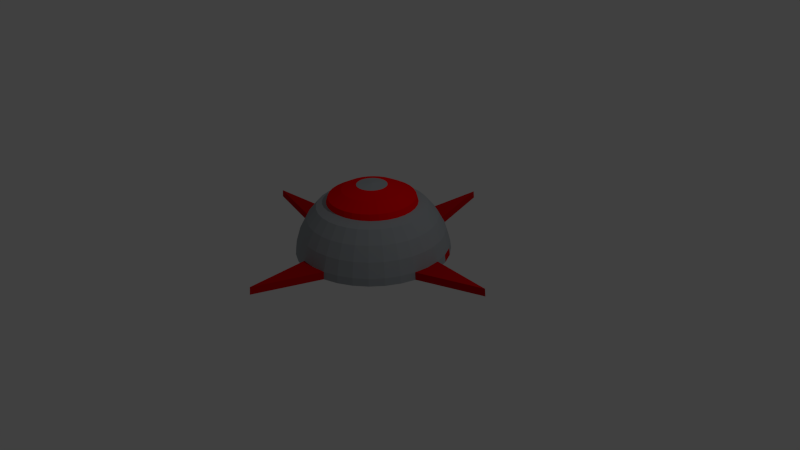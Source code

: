 # Source: ArchitectBomb_1.blend  (saved by Blender 2.73.0; exported with 4.5.12 LTS)
import bpy
from mathutils import Matrix  # noqa: F401  (used for matrix-valued properties, if any)

bpy.ops.wm.read_factory_settings(use_empty=True)
scene = bpy.context.scene
scene.name = 'Scene'

# ---- collections
col_collection_1 = bpy.data.collections.new('Collection 1'); scene.collection.children.link(col_collection_1)

# ---- materials (node trees are filled in below, after node groups)
mat_default = bpy.data.materials.new('Default')
mat_default.alpha_threshold = 0.0
mat_default.use_transparent_shadow = False
mat_default.diffuse_color = (0.5071, 0.5071, 0.5071, 1.0)
mat_default.roughness = 0.5
mat_explosive = bpy.data.materials.new('Explosive')
mat_explosive.alpha_threshold = 0.0
mat_explosive.use_transparent_shadow = False
mat_explosive.diffuse_color = (0.9699, 0.001011, 0.001984, 1.0)
mat_explosive.specular_color = (1.0, 0.0, 0.007239)
mat_explosive.roughness = 0.5
mat_explosive.specular_intensity = 0.8152
mat_bombcase = bpy.data.materials.new('BombCase')
mat_bombcase.alpha_threshold = 0.0
mat_bombcase.use_transparent_shadow = False
mat_bombcase.diffuse_color = (0.3509, 0.3788, 0.402, 1.0)
mat_bombcase.specular_color = (0.2957, 0.2957, 0.2957)
mat_bombcase.roughness = 0.5
mat_bombcase.specular_intensity = 0.9308
mat_sensors = bpy.data.materials.new('Sensors')
mat_sensors.alpha_threshold = 0.0
mat_sensors.use_transparent_shadow = False
mat_sensors.diffuse_color = (0.5815, 0.002385, 0.004986, 1.0)
mat_sensors.specular_color = (0.5277, 0.001363, 0.006599)
mat_sensors.roughness = 0.5
mat_sensors.specular_intensity = 0.7308

# ---- material node trees

# ---- world
world_world = bpy.data.worlds.new('World'); scene.world = world_world
world_world.color = (0.05088, 0.05088, 0.05088)
world_world.use_sun_shadow = False
world_world.sun_shadow_jitter_overblur = 0.0
world_world.cycles.sampling_method = 'MANUAL'
world_world.cycles.sample_map_resolution = 256

# ---- cameras
cam_camera = bpy.data.cameras.new('Camera')
cam_camera.clip_end = 100.0
cam_camera.lens = 35.0
cam_camera.sensor_width = 32.0
cam_camera.sensor_height = 18.0
cam_camera.ortho_scale = 7.314
cam_camera.dof.focus_distance = 0.0
cam_camera.dof.aperture_fstop = 128.0

# ---- lights
light_lamp = bpy.data.lights.new('Lamp', 'POINT')
light_lamp.transmission_factor = 0.0
light_lamp.cutoff_distance = 30.0
light_lamp.energy = 100.0
light_lamp.shadow_buffer_clip_start = 1.001
light_lamp.shadow_soft_size = 0.1
light_lamp.shadow_maximum_resolution = 0.006
light_lamp.use_absolute_resolution = True
light_lamp.cycles.use_multiple_importance_sampling = False

# ---- meshes
me_sphere = bpy.data.meshes.new('Sphere')
me_sphere.from_pydata([(-0.1951, 0.0, 0.9808), (-0.3827, 0.0, 0.9239), (-0.5556, 0.0, 0.8315), (-0.7071, 0.0, 0.7071), (-0.8315, 0.0, 0.5556), (-0.9239, 0.0, 0.3827), (-0.9808, 0.0, 0.1951), (-0.1913, 0.03806, 0.9808), (-0.3753, 0.07466, 0.9239), (-0.5449, 0.1084, 0.8315), (-0.6935, 0.1379, 0.7071), (-0.8155, 0.1622, 0.5556), (-0.9061, 0.1802, 0.3827), (-0.9619, 0.1913, 0.1951), (-0.1802, 0.07466, 0.9808), (-0.3536, 0.1464, 0.9239), (-0.5133, 0.2126, 0.8315), (-0.6533, 0.2706, 0.7071), (-0.7682, 0.3182, 0.5556), (-0.8536, 0.3536, 0.3827), (-0.9061, 0.3753, 0.1951), (-0.1622, 0.1084, 0.9808), (-0.3182, 0.2126, 0.9239), (-0.4619, 0.3087, 0.8315), (-0.5879, 0.3928, 0.7071), (-0.6913, 0.4619, 0.5556), (-0.7682, 0.5133, 0.3827), (-0.8155, 0.5449, 0.1951), (-0.1379, 0.1379, 0.9808), (-0.2706, 0.2706, 0.9239), (-0.3928, 0.3928, 0.8315), (-0.5, 0.5, 0.7071), (-0.5879, 0.5879, 0.5556), (-0.6533, 0.6533, 0.3827), (-0.6935, 0.6935, 0.1951), (-0.1084, 0.1622, 0.9808), (-0.2126, 0.3182, 0.9239), (-0.3087, 0.4619, 0.8315), (-0.3928, 0.5879, 0.7071), (-0.4619, 0.6913, 0.5556), (-0.5133, 0.7682, 0.3827), (-0.5449, 0.8155, 0.1951), (-0.07466, 0.1802, 0.9808), (-0.1464, 0.3536, 0.9239), (-0.2126, 0.5133, 0.8315), (-0.2706, 0.6533, 0.7071), (-0.3182, 0.7682, 0.5556), (-0.3536, 0.8536, 0.3827), (-0.3753, 0.9061, 0.1951), (-0.03806, 0.1913, 0.9808), (-0.07466, 0.3753, 0.9239), (-0.1084, 0.5449, 0.8315), (-0.1379, 0.6935, 0.7071), (-0.1622, 0.8155, 0.5556), (-0.1802, 0.9061, 0.3827), (-0.1913, 0.9619, 0.1951), (3.266e-07, 0.1951, 0.9808), (3.192e-07, 0.3827, 0.9239), (3.117e-07, 0.5556, 0.8315), (3.192e-07, 0.7071, 0.7071), (3.341e-07, 0.8315, 0.5556), (2.745e-07, 0.9239, 0.3827), (3.937e-07, 0.9808, 0.1951), (0.03806, 0.1913, 0.9808), (0.07466, 0.3753, 0.9239), (0.1084, 0.5449, 0.8315), (0.138, 0.6935, 0.7071), (0.1622, 0.8155, 0.5556), (0.1802, 0.9061, 0.3827), (0.1913, 0.9619, 0.1951), (0.07466, 0.1802, 0.9808), (0.1464, 0.3536, 0.9239), (0.2126, 0.5133, 0.8315), (0.2706, 0.6533, 0.7071), (0.3182, 0.7682, 0.5556), (0.3536, 0.8536, 0.3827), (0.3753, 0.9061, 0.1951), (0.1084, 0.1622, 0.9808), (0.2126, 0.3182, 0.9239), (0.3087, 0.4619, 0.8315), (0.3928, 0.5879, 0.7071), (0.4619, 0.6913, 0.5556), (0.5133, 0.7682, 0.3827), (0.5449, 0.8155, 0.1951), (0.138, 0.1379, 0.9808), (0.2706, 0.2706, 0.9239), (0.3928, 0.3928, 0.8315), (0.5, 0.5, 0.7071), (0.5879, 0.5879, 0.5556), (0.6533, 0.6533, 0.3827), (0.6935, 0.6935, 0.1951), (0.1622, 0.1084, 0.9808), (0.3182, 0.2126, 0.9239), (0.4619, 0.3087, 0.8315), (0.5879, 0.3928, 0.7071), (0.6913, 0.4619, 0.5556), (0.7682, 0.5133, 0.3827), (0.8155, 0.5449, 0.1951), (0.1802, 0.07466, 0.9808), (0.3536, 0.1464, 0.9239), (0.5133, 0.2126, 0.8315), (0.6533, 0.2706, 0.7071), (0.7682, 0.3182, 0.5556), (0.8536, 0.3536, 0.3827), (0.9061, 0.3753, 0.1951), (0.1913, 0.03806, 0.9808), (0.3753, 0.07466, 0.9239), (0.5449, 0.1084, 0.8315), (0.6935, 0.1379, 0.7071), (0.8155, 0.1622, 0.5556), (0.9061, 0.1802, 0.3827), (0.9619, 0.1913, 0.1951), (0.1951, -7.212e-09, 0.9808), (0.3827, 4.122e-08, 0.9239), (0.5556, 2.632e-08, 0.8315), (0.7071, -2.584e-08, 0.7071), (0.8315, -8.544e-08, 0.5556), (0.9239, 6.357e-08, 0.3827), (0.9808, -8.544e-08, 0.1951), (0.1913, -0.03806, 0.9808), (0.3753, -0.07466, 0.9239), (0.5449, -0.1084, 0.8315), (0.6935, -0.1379, 0.7071), (0.8155, -0.1622, 0.5556), (0.9061, -0.1802, 0.3827), (0.9619, -0.1913, 0.1951), (0.1802, -0.07466, 0.9808), (0.3536, -0.1464, 0.9239), (0.5133, -0.2126, 0.8315), (0.6533, -0.2706, 0.7071), (0.7682, -0.3182, 0.5556), (0.8536, -0.3536, 0.3827), (0.9061, -0.3753, 0.1951), (0.1622, -0.1084, 0.9808), (0.3182, -0.2126, 0.9239), (0.4619, -0.3087, 0.8315), (0.5879, -0.3928, 0.7071), (0.6913, -0.4619, 0.5556), (0.7682, -0.5133, 0.3827), (0.8155, -0.5449, 0.1951), (0.138, -0.1379, 0.9808), (0.2706, -0.2706, 0.9239), (0.3928, -0.3928, 0.8315), (0.5, -0.5, 0.7071), (0.5879, -0.5879, 0.5556), (0.6533, -0.6533, 0.3827), (0.6935, -0.6935, 0.1951), (0.1084, -0.1622, 0.9808), (0.2126, -0.3182, 0.9239), (0.3087, -0.4619, 0.8315), (0.3928, -0.5879, 0.7071), (0.4619, -0.6913, 0.5556), (0.5133, -0.7682, 0.3827), (0.5449, -0.8155, 0.1951), (1.907, -3.826e-07, 0.1879), (0.07466, -0.1802, 0.9808), (0.1464, -0.3536, 0.9239), (0.2126, -0.5133, 0.8315), (0.2706, -0.6533, 0.7071), (0.3182, -0.7682, 0.5556), (0.3536, -0.8536, 0.3827), (0.3753, -0.9061, 0.1951), (0.03806, -0.1913, 0.9808), (0.07466, -0.3753, 0.9239), (0.1084, -0.5449, 0.8315), (0.1379, -0.6935, 0.7071), (0.1622, -0.8155, 0.5556), (0.1802, -0.9061, 0.3827), (0.1913, -0.9619, 0.1951), (3.117e-07, -0.1951, 0.9808), (2.819e-07, -0.3827, 0.9239), (2.819e-07, -0.5556, 0.8315), (1.851e-07, -0.7071, 0.7071), (1.404e-07, -0.8315, 0.5556), (3.192e-07, -0.9239, 0.3827), (9.567e-08, -0.9808, 0.1951), (-0.03806, -0.1913, 0.9808), (-0.07466, -0.3753, 0.9239), (-0.1084, -0.5449, 0.8315), (-0.1379, -0.6935, 0.7071), (-0.1622, -0.8155, 0.5556), (-0.1802, -0.9061, 0.3827), (-0.1913, -0.9619, 0.1951), (-0.07466, -0.1802, 0.9808), (-0.1464, -0.3536, 0.9239), (-0.2126, -0.5133, 0.8315), (-0.2706, -0.6533, 0.7071), (-0.3182, -0.7682, 0.5556), (-0.3536, -0.8536, 0.3827), (-0.3753, -0.9061, 0.1951), (-0.1084, -0.1622, 0.9808), (-0.2126, -0.3182, 0.9239), (-0.3087, -0.4619, 0.8315), (-0.3928, -0.5879, 0.7071), (-0.4619, -0.6913, 0.5556), (-0.5133, -0.7682, 0.3827), (-0.5449, -0.8155, 0.1951), (-0.1379, -0.1379, 0.9808), (-0.2706, -0.2706, 0.9239), (-0.3928, -0.3928, 0.8315), (-0.5, -0.5, 0.7071), (-0.5879, -0.5879, 0.5556), (-0.6533, -0.6533, 0.3827), (-0.6935, -0.6935, 0.1951), (5.982e-07, 1.899, 0.1871), (-0.1622, -0.1084, 0.9808), (-0.3182, -0.2126, 0.9239), (-0.4619, -0.3087, 0.8315), (-0.5879, -0.3928, 0.7071), (-0.6913, -0.4619, 0.5556), (-0.7682, -0.5133, 0.3827), (-0.8155, -0.5449, 0.1951), (2.48e-08, -1.247e-07, 1.0), (-0.1802, -0.07466, 0.9808), (-0.3536, -0.1464, 0.9239), (-0.5133, -0.2126, 0.8315), (-0.6533, -0.2706, 0.7071), (-0.7682, -0.3182, 0.5556), (-0.8536, -0.3536, 0.3827), (-0.9061, -0.3753, 0.1951), (-0.1913, -0.03806, 0.9808), (-0.3753, -0.07466, 0.9239), (-0.5449, -0.1084, 0.8315), (-0.6935, -0.1379, 0.7071), (-0.8155, -0.1622, 0.5556), (-0.9061, -0.1802, 0.3827), (-0.9619, -0.1913, 0.1951), (6.056e-07, 1.89, 0.2846), (-1.929, -2.044e-06, 0.19), (1.898, -3.752e-07, 0.2854), (-1.919, -2.044e-06, 0.2875), (-0.9904, 0.0, 0.09755), (-0.9714, 0.1932, 0.09755), (-0.915, 0.379, 0.09755), (-0.8235, 0.5502, 0.09755), (-0.7003, 0.7003, 0.09755), (-0.5502, 0.8235, 0.09755), (-0.379, 0.915, 0.09755), (-0.1932, 0.9714, 0.09755), (3.862e-07, 0.9904, 0.09755), (0.1932, 0.9714, 0.09755), (0.379, 0.915, 0.09755), (0.5502, 0.8235, 0.09755), (0.7003, 0.7003, 0.09755), (0.8235, 0.5502, 0.09755), (0.915, 0.379, 0.09755), (0.9714, 0.1932, 0.09755), (0.9904, -9.289e-08, 0.09755), (0.9714, -0.1932, 0.09755), (0.915, -0.379, 0.09755), (0.8235, -0.5502, 0.09755), (0.7003, -0.7003, 0.09755), (0.5502, -0.8235, 0.09755), (0.379, -0.915, 0.09755), (0.1932, -0.9714, 0.09755), (1.18e-07, -0.9904, 0.09755), (-0.1932, -0.9714, 0.09755), (-0.379, -0.915, 0.09755), (-0.5502, -0.8235, 0.09755), (-0.7003, -0.7003, 0.09755), (-0.8235, -0.5502, 0.09755), (-0.915, -0.379, 0.09755), (-0.9714, -0.1932, 0.09755), (-0.4871, 0.3178, 0.7555), (-3.324e-07, -1.884, 0.2841), (-0.5412, 0.2189, 0.7555), (-0.5746, 0.1116, 0.7555), (-3.1e-07, -1.894, 0.1865), (-0.5858, 1.056e-08, 0.7555), (-0.4142, 0.4045, 0.7555), (-0.3255, 0.4756, 0.7555), (-0.2242, 0.5285, 0.7555), (-0.1143, 0.5611, 0.7555), (3.106e-07, 0.5721, 0.7555), (0.1143, 0.5611, 0.7555), (0.2242, 0.5285, 0.7555), (0.3255, 0.4756, 0.7555), (0.4142, 0.4045, 0.7555), (0.4871, 0.3178, 0.7555), (0.5412, 0.2189, 0.7555), (0.5746, 0.1116, 0.7555), (0.5858, 5.651e-09, 0.7555), (0.5746, -0.1116, 0.7555), (0.5412, -0.2189, 0.7555), (0.4871, -0.3178, 0.7555), (0.4142, -0.4045, 0.7555), (0.3255, -0.4756, 0.7555), (0.2242, -0.5285, 0.7555), (0.1143, -0.5611, 0.7555), (2.26e-07, -0.5721, 0.7555), (-0.1143, -0.5611, 0.7555), (-0.2242, -0.5285, 0.7555), (-0.3255, -0.4756, 0.7555), (-0.4142, -0.4045, 0.7555), (-0.4871, -0.3178, 0.7555), (-0.5412, -0.2189, 0.7555), (-0.5746, -0.1116, 0.7555)], [], [(1, 0, 7, 8), (6, 5, 12, 13), (4, 3, 10, 11), (2, 1, 8, 9), (13, 232, 228, 230), (5, 4, 11, 12), (268, 2, 9, 266), (232, 13, 20, 233), (12, 11, 18, 19), (266, 9, 16, 265), (8, 7, 14, 15), (13, 12, 19, 20), (11, 10, 17, 18), (9, 8, 15, 16), (233, 20, 27, 234), (19, 18, 25, 26), (265, 16, 23, 263), (15, 14, 21, 22), (20, 19, 26, 27), (18, 17, 24, 25), (16, 15, 22, 23), (234, 27, 34, 235), (26, 25, 32, 33), (263, 23, 30, 269), (22, 21, 28, 29), (27, 26, 33, 34), (25, 24, 31, 32), (23, 22, 29, 30), (235, 34, 41, 236), (33, 32, 39, 40), (269, 30, 37, 270), (29, 28, 35, 36), (34, 33, 40, 41), (32, 31, 38, 39), (30, 29, 36, 37), (236, 41, 48, 237), (40, 39, 46, 47), (270, 37, 44, 271), (36, 35, 42, 43), (41, 40, 47, 48), (39, 38, 45, 46), (37, 36, 43, 44), (237, 48, 55, 238), (47, 46, 53, 54), (271, 44, 51, 272), (43, 42, 49, 50), (48, 47, 54, 55), (46, 45, 52, 53), (44, 43, 50, 51), (238, 239, 204), (54, 53, 60, 61), (272, 51, 58, 273), (50, 49, 56, 57), (55, 54, 61, 62), (53, 52, 59, 60), (51, 50, 57, 58), (55, 227, 204, 238), (61, 60, 67, 68), (273, 58, 65, 274), (57, 56, 63, 64), (62, 61, 68, 69), (60, 59, 66, 67), (58, 57, 64, 65), (240, 69, 76, 241), (68, 67, 74, 75), (274, 65, 72, 275), (64, 63, 70, 71), (69, 68, 75, 76), (67, 66, 73, 74), (65, 64, 71, 72), (241, 76, 83, 242), (75, 74, 81, 82), (275, 72, 79, 276), (71, 70, 77, 78), (76, 75, 82, 83), (74, 73, 80, 81), (72, 71, 78, 79), (242, 83, 90, 243), (82, 81, 88, 89), (276, 79, 86, 277), (78, 77, 84, 85), (83, 82, 89, 90), (81, 80, 87, 88), (79, 78, 85, 86), (243, 90, 97, 244), (89, 88, 95, 96), (277, 86, 93, 278), (85, 84, 91, 92), (90, 89, 96, 97), (88, 87, 94, 95), (86, 85, 92, 93), (244, 97, 104, 245), (96, 95, 102, 103), (278, 93, 100, 279), (92, 91, 98, 99), (97, 96, 103, 104), (95, 94, 101, 102), (93, 92, 99, 100), (245, 104, 111, 246), (103, 102, 109, 110), (279, 100, 107, 280), (99, 98, 105, 106), (104, 103, 110, 111), (102, 101, 108, 109), (100, 99, 106, 107), (125, 248, 154, 229), (110, 109, 116, 117), (280, 107, 114, 281), (106, 105, 112, 113), (111, 110, 117, 118), (109, 108, 115, 116), (107, 106, 113, 114), (248, 247, 154), (117, 116, 123, 124), (281, 114, 121, 282), (113, 112, 119, 120), (118, 117, 124, 125), (116, 115, 122, 123), (114, 113, 120, 121), (248, 125, 132, 249), (124, 123, 130, 131), (282, 121, 128, 283), (120, 119, 126, 127), (125, 124, 131, 132), (123, 122, 129, 130), (121, 120, 127, 128), (249, 132, 139, 250), (131, 130, 137, 138), (283, 128, 135, 284), (127, 126, 133, 134), (132, 131, 138, 139), (130, 129, 136, 137), (128, 127, 134, 135), (250, 139, 146, 251), (138, 137, 144, 145), (284, 135, 142, 285), (134, 133, 140, 141), (139, 138, 145, 146), (137, 136, 143, 144), (135, 134, 141, 142), (251, 146, 153, 252), (145, 144, 151, 152), (285, 142, 149, 286), (141, 140, 147, 148), (146, 145, 152, 153), (144, 143, 150, 151), (142, 141, 148, 149), (252, 153, 161, 253), (152, 151, 159, 160), (286, 149, 157, 287), (148, 147, 155, 156), (153, 152, 160, 161), (151, 150, 158, 159), (149, 148, 156, 157), (253, 161, 168, 254), (160, 159, 166, 167), (287, 157, 164, 288), (156, 155, 162, 163), (161, 160, 167, 168), (159, 158, 165, 166), (157, 156, 163, 164), (175, 182, 264), (167, 166, 173, 174), (288, 164, 171, 289), (163, 162, 169, 170), (168, 167, 174, 175), (166, 165, 172, 173), (164, 163, 170, 171), (175, 264, 168), (174, 173, 180, 181), (289, 171, 178, 290), (170, 169, 176, 177), (175, 174, 181, 182), (173, 172, 179, 180), (171, 170, 177, 178), (256, 182, 189, 257), (181, 180, 187, 188), (290, 178, 185, 291), (177, 176, 183, 184), (182, 181, 188, 189), (180, 179, 186, 187), (178, 177, 184, 185), (257, 189, 196, 258), (188, 187, 194, 195), (291, 185, 192, 292), (184, 183, 190, 191), (189, 188, 195, 196), (187, 186, 193, 194), (185, 184, 191, 192), (258, 196, 203, 259), (195, 194, 201, 202), (292, 192, 199, 293), (191, 190, 197, 198), (196, 195, 202, 203), (194, 193, 200, 201), (192, 191, 198, 199), (259, 203, 211, 260), (202, 201, 209, 210), (293, 199, 207, 294), (198, 197, 205, 206), (203, 202, 210, 211), (201, 200, 208, 209), (199, 198, 206, 207), (260, 211, 219, 261), (210, 209, 217, 218), (294, 207, 215, 295), (206, 205, 213, 214), (211, 210, 218, 219), (209, 208, 216, 217), (207, 206, 214, 215), (261, 219, 226, 262), (218, 217, 224, 225), (295, 215, 222, 296), (214, 213, 220, 221), (219, 218, 225, 226), (217, 216, 223, 224), (215, 214, 221, 222), (0, 212, 7), (7, 212, 14), (14, 212, 21), (21, 212, 28), (28, 212, 35), (35, 212, 42), (42, 212, 49), (49, 212, 56), (56, 212, 63), (63, 212, 70), (70, 212, 77), (77, 212, 84), (84, 212, 91), (91, 212, 98), (98, 212, 105), (105, 212, 112), (112, 212, 119), (119, 212, 126), (126, 212, 133), (133, 212, 140), (140, 212, 147), (147, 212, 155), (155, 212, 162), (162, 212, 169), (169, 212, 176), (176, 212, 183), (183, 212, 190), (190, 212, 197), (246, 154, 247), (197, 212, 205), (205, 212, 213), (213, 212, 220), (228, 231, 262), (225, 224, 4, 5), (296, 222, 2, 268), (221, 220, 0, 1), (226, 225, 5, 6), (224, 223, 3, 4), (222, 221, 1, 2), (220, 212, 0), (62, 227, 55), (62, 69, 227), (69, 240, 204, 227), (118, 125, 229), (118, 229, 111), (111, 229, 154, 246), (6, 13, 230), (6, 230, 226), (228, 232, 231), (262, 226, 230, 228), (240, 204, 239), (223, 296, 268, 3), (255, 267, 256), (255, 254, 267), (254, 168, 264, 267), (256, 267, 264, 182), (216, 295, 296, 223), (208, 294, 295, 216), (200, 293, 294, 208), (193, 292, 293, 200), (186, 291, 292, 193), (179, 290, 291, 186), (172, 289, 290, 179), (165, 288, 289, 172), (158, 287, 288, 165), (150, 286, 287, 158), (143, 285, 286, 150), (136, 284, 285, 143), (129, 283, 284, 136), (122, 282, 283, 129), (115, 281, 282, 122), (108, 280, 281, 115), (101, 279, 280, 108), (94, 278, 279, 101), (87, 277, 278, 94), (80, 276, 277, 87), (73, 275, 276, 80), (66, 274, 275, 73), (59, 273, 274, 66), (52, 272, 273, 59), (45, 271, 272, 52), (38, 270, 271, 45), (31, 269, 270, 38), (24, 263, 269, 31), (17, 265, 263, 24), (10, 266, 265, 17), (3, 268, 266, 10), (262, 231, 232, 233, 234, 235, 236, 237, 238, 239, 240, 241, 242, 243, 244, 245, 246, 247, 248, 249, 250, 251, 252, 253, 254, 255, 256, 257, 258, 259, 260, 261)])
me_sphere.polygons.foreach_set('material_index', [1, 2, 2, 1, 3, 2, 1, 2, 2, 1, 1, 2, 2, 1, 2, 2, 1, 1, 2, 2, 1, 2, 2, 1, 1, 2, 2, 1, 2, 2, 1, 1, 2, 2, 1, 2, 2, 1, 1, 2, 2, 1, 2, 2, 1, 1, 2, 2, 1, 3, 2, 1, 1, 2, 2, 1, 3, 2, 1, 1, 2, 2, 1, 2, 2, 1, 1, 2, 2, 1, 2, 2, 1, 1, 2, 2, 1, 2, 2, 1, 1, 2, 2, 1, 2, 2, 1, 1, 2, 2, 1, 3, 2, 1, 1, 2, 2, 1, 2, 2, 1, 1, 2, 2, 1, 3, 2, 1, 1, 2, 2, 1, 3, 2, 1, 1, 2, 2, 1, 2, 2, 1, 1, 2, 2, 1, 2, 2, 1, 1, 2, 2, 1, 2, 2, 1, 1, 2, 2, 1, 2, 2, 1, 1, 2, 2, 1, 2, 2, 1, 1, 2, 2, 1, 2, 2, 1, 1, 2, 2, 1, 3, 2, 1, 1, 2, 2, 1, 3, 2, 1, 1, 2, 2, 1, 2, 2, 1, 1, 2, 2, 1, 2, 2, 1, 1, 2, 2, 1, 2, 2, 1, 1, 2, 2, 1, 2, 2, 1, 1, 2, 2, 1, 2, 2, 1, 1, 2, 2, 1, 2, 2, 1, 1, 2, 2, 1, 2, 2, 2, 2, 2, 2, 2, 2, 2, 2, 2, 2, 2, 2, 2, 2, 2, 2, 2, 2, 2, 2, 2, 2, 2, 2, 2, 2, 3, 2, 2, 2, 3, 2, 1, 1, 2, 2, 1, 2, 3, 3, 3, 3, 3, 3, 3, 3, 3, 3, 3, 2, 3, 3, 3, 3, 2, 2, 2, 2, 2, 2, 2, 2, 2, 2, 2, 2, 2, 2, 2, 2, 2, 2, 2, 2, 2, 2, 2, 2, 2, 2, 2, 2, 2, 2, 2, 2])
me_sphere.materials.append(mat_default)
me_sphere.materials.append(mat_explosive)
me_sphere.materials.append(mat_bombcase)
me_sphere.materials.append(mat_sensors)
me_sphere.use_remesh_preserve_volume = False
me_sphere.use_remesh_preserve_attributes = False
me_sphere.use_mirror_vertex_groups = False
me_sphere.update()

# ---- objects
ob_sphere = bpy.data.objects.new('Sphere', me_sphere)
ob_lamp = bpy.data.objects.new('Lamp', light_lamp)
ob_camera = bpy.data.objects.new('Camera', cam_camera)

# ---- transforms, parenting, visibility, modifiers, constraints
ob_sphere.location = (0.0, 0.0, 0.0)
ob_sphere.lineart.crease_threshold = 0.0
ob_lamp.location = (4.076, 1.005, 5.904)
ob_lamp.rotation_euler = (0.6503, 0.05522, 1.866)
ob_lamp.lock_rotations_4d = False
ob_lamp.empty_display_type = 'ARROWS'
ob_lamp.color = (0.0, 0.0, 0.0, 0.0)
ob_lamp.lineart.crease_threshold = 0.0
ob_camera.location = (7.481, -6.508, 5.344)
ob_camera.rotation_euler = (1.109, 0.01082, 0.8149)
ob_camera.lock_rotations_4d = False
ob_camera.empty_display_type = 'ARROWS'
ob_camera.color = (0.0, 0.0, 0.0, 0.0)
ob_camera.display_type = 'WIRE'
ob_camera.lineart.crease_threshold = 0.0

# ---- collection membership
col_collection_1.objects.link(ob_sphere)
col_collection_1.objects.link(ob_lamp)
col_collection_1.objects.link(ob_camera)

# ---- scene / render settings (as saved in the file)
scene.camera = ob_camera
scene.frame_start = 1; scene.frame_end = 250; scene.frame_set(1)
scene.render.engine = 'BLENDER_EEVEE_NEXT'
scene.render.resolution_percentage = 50
scene.render.dither_intensity = 0.0
scene.cycles.use_denoising = False
scene.cycles.samples = 10
scene.cycles.sampling_pattern = 'TABULATED_SOBOL'
scene.cycles.light_sampling_threshold = 0.0
scene.cycles.use_adaptive_sampling = False
scene.cycles.use_light_tree = False
scene.cycles.blur_glossy = 0.0
scene.cycles.pixel_filter_type = 'GAUSSIAN'
scene.cycles.sample_clamp_indirect = 0.0
scene.view_settings.view_transform = 'Standard'
bpy.context.view_layer.update()
